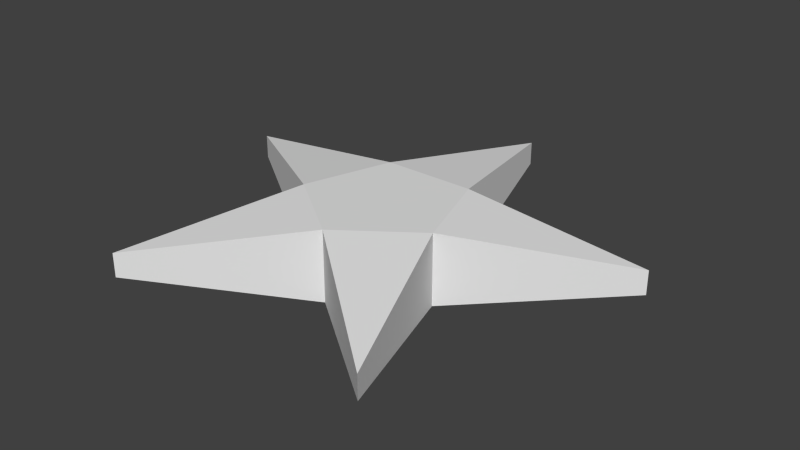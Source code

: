 # Source: star.blend  (saved by Blender 2.73.0; exported with 4.5.12 LTS)
import bpy
from mathutils import Matrix  # noqa: F401  (used for matrix-valued properties, if any)

bpy.ops.wm.read_factory_settings(use_empty=True)
scene = bpy.context.scene
scene.name = 'Scene'

# ---- collections
col_collection_1 = bpy.data.collections.new('Collection 1'); scene.collection.children.link(col_collection_1)

# ---- world
world_world = bpy.data.worlds.new('World'); scene.world = world_world
world_world.color = (0.05088, 0.05088, 0.05088)
world_world.use_sun_shadow = False
world_world.sun_shadow_jitter_overblur = 0.0
world_world.cycles.sampling_method = 'MANUAL'
world_world.cycles.sample_map_resolution = 256

# ---- meshes
me_circle = bpy.data.meshes.new('Circle')
me_circle.from_pydata([(3.278e-08, 0.375, 0.0), (0.3566, 0.1159, 1.332e-15), (0.2204, -0.3034, 8.882e-16), (-0.2204, -0.3034, -1.776e-15), (-0.3566, 0.1159, -1.332e-15), (0.07329, 0.1009, -0.0375), (0.1186, -0.03853, -0.0375), (-3.717e-08, -0.1247, -0.0375), (-0.1186, -0.03853, -0.0375), (-0.07329, 0.1009, -0.0375), (3.278e-08, 0.375, 0.0375), (0.3566, 0.1159, 0.0375), (0.2204, -0.3034, 0.0375), (-0.2204, -0.3034, 0.0375), (-0.3566, 0.1159, 0.0375), (0.07329, 0.1009, 0.075), (0.1186, -0.03853, 0.075), (-3.717e-08, -0.1247, 0.075), (-0.1186, -0.03853, 0.075), (-0.07329, 0.1009, 0.075)], [], [(0, 5, 1, 6, 2, 7, 3, 8, 4, 9), (19, 14, 18, 13, 17, 12, 16, 11, 15, 10), (5, 0, 10, 15), (6, 1, 11, 16), (7, 2, 12, 17), (8, 3, 13, 18), (9, 4, 14, 19), (1, 5, 15, 11), (2, 6, 16, 12), (3, 7, 17, 13), (4, 8, 18, 14), (0, 9, 19, 10)])
me_circle.use_remesh_preserve_volume = False
me_circle.use_remesh_preserve_attributes = False
me_circle.use_mirror_vertex_groups = False
me_circle.update()

# ---- objects
ob_circle = bpy.data.objects.new('Circle', me_circle)

# ---- transforms, parenting, visibility, modifiers, constraints
ob_circle.location = (0.0, 0.0, 0.0)
ob_circle.lineart.crease_threshold = 0.0

# ---- collection membership
col_collection_1.objects.link(ob_circle)

# ---- scene / render settings (as saved in the file)
scene.frame_start = 1; scene.frame_end = 250; scene.frame_set(1)
scene.render.engine = 'BLENDER_EEVEE_NEXT'
scene.render.resolution_percentage = 50
scene.render.dither_intensity = 0.0
scene.cycles.use_denoising = False
scene.cycles.samples = 10
scene.cycles.sampling_pattern = 'TABULATED_SOBOL'
scene.cycles.light_sampling_threshold = 0.0
scene.cycles.use_adaptive_sampling = False
scene.cycles.use_light_tree = False
scene.cycles.blur_glossy = 0.0
scene.cycles.pixel_filter_type = 'GAUSSIAN'
scene.cycles.sample_clamp_indirect = 0.0
scene.view_settings.view_transform = 'Standard'
bpy.context.view_layer.update()

# ---- added for rendering (the .blend has no active camera and no usable light): camera, sun
cam_auto = bpy.data.cameras.new('AutoCamera')
cam_auto.lens = 50.0
cam_auto.sensor_width = 36.0
cam_auto.clip_end = 1000.0
ob_auto_camera = bpy.data.objects.new('AutoCamera', cam_auto)
scene.collection.objects.link(ob_auto_camera)
ob_auto_camera.location = (0.916693, -1.06422, 0.752105)
ob_auto_camera.rotation_euler = (1.09748, -7.21219e-08, 0.694738)
scene.camera = ob_auto_camera
light_auto_sun = bpy.data.lights.new('AutoSun', 'SUN')
light_auto_sun.energy = 3.0
light_auto_sun.angle = 0.0523599
ob_auto_sun = bpy.data.objects.new('AutoSun', light_auto_sun)
scene.collection.objects.link(ob_auto_sun)
ob_auto_sun.rotation_euler = (0.872665, 0.174533, 0.523599)
bpy.context.view_layer.update()
